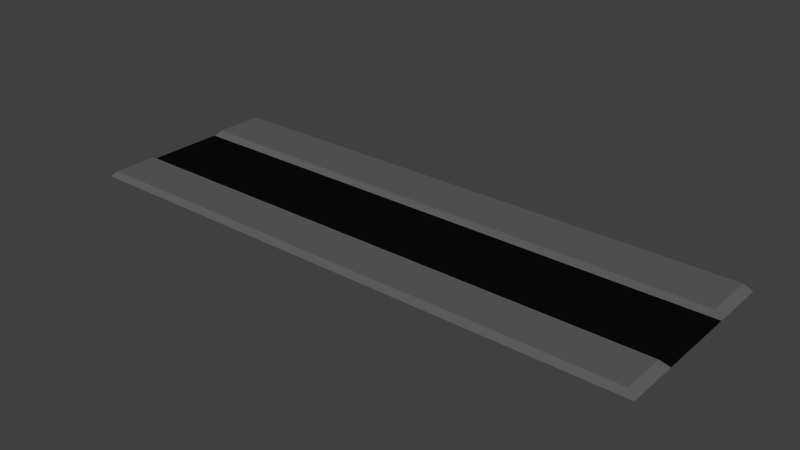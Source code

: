 # Source: Door_Hole.blend  (saved by Blender 2.75.0; exported with 4.5.12 LTS)
import bpy
from mathutils import Matrix  # noqa: F401  (used for matrix-valued properties, if any)

bpy.ops.wm.read_factory_settings(use_empty=True)
scene = bpy.context.scene
scene.name = 'Scene'

# ---- collections
col_collection_1 = bpy.data.collections.new('Collection 1'); scene.collection.children.link(col_collection_1)

# ---- materials (node trees are filled in below, after node groups)
mat_metal_004 = bpy.data.materials.new('metal.004')
mat_metal_004.alpha_threshold = 0.0
mat_metal_004.use_transparent_shadow = False
mat_metal_004.diffuse_color = (0.1171, 0.1171, 0.1171, 1.0)
mat_metal_004.roughness = 0.5
mat_metal_004.specular_intensity = 0.2969
mat_black = bpy.data.materials.new('Black')
mat_black.alpha_threshold = 0.0
mat_black.use_transparent_shadow = False
mat_black.diffuse_color = (0.003362, 0.003362, 0.003362, 1.0)
mat_black.roughness = 0.5
mat_black.specular_intensity = 0.0

# ---- material node trees

# ---- world
world_world = bpy.data.worlds.new('World'); scene.world = world_world
world_world.color = (0.05088, 0.05088, 0.05088)
world_world.use_sun_shadow = False
world_world.sun_shadow_jitter_overblur = 0.0
world_world.cycles.sampling_method = 'MANUAL'
world_world.cycles.sample_map_resolution = 256

# ---- meshes
me_plane_008 = bpy.data.meshes.new('Plane.008')
me_plane_008.from_pydata([(-2.957, -1.0, 0.01118), (2.957, -1.0, 0.07314), (-2.957, -0.5408, 0.01118), (2.957, -0.5408, 0.07314), (-2.957, -0.4885, 0.01118), (2.957, -0.4885, 0.01118), (-2.957, 0.4046, 0.01118), (2.957, -1.038, 0.01118), (-2.957, 0.9226, 0.01118), (-2.884, -1.0, 0.07314), (-2.884, -0.5408, 0.07314), (-2.884, -0.4885, 0.01118), (-2.884, -1.038, 0.01118), (-2.884, 0.9226, 0.07314), (2.957, 0.9226, 0.07314), (-2.884, 0.4046, 0.07314), (2.957, 0.3865, 0.07314), (-2.884, 0.3604, 0.01118), (2.957, 0.3604, 0.01118), (-2.884, 0.9581, 0.01118), (2.957, 0.9581, 0.01118), (-2.957, -1.038, 0.01118), (-2.957, 0.9581, 0.01118), (3.037, 0.9226, 0.01118), (3.037, 0.3865, 0.01118), (3.037, -1.038, 0.01118), (3.037, -0.4885, 0.01118), (3.037, -1.0, 0.01118), (3.037, -0.5408, 0.01118), (-2.957, 0.3604, 0.01118), (3.037, 0.9581, 0.01118), (3.037, 0.3604, 0.01118)], [], [(9, 1, 3, 10), (10, 3, 5, 11), (19, 22, 13), (1, 9, 12, 7), (15, 13, 8, 6), (2, 10, 4), (0, 9, 10, 2), (13, 15, 16, 14), (15, 17, 18, 16), (14, 20, 19, 13), (9, 0, 21), (12, 9, 21), (8, 13, 22), (4, 10, 11), (5, 3, 26), (26, 3, 28), (14, 16, 24, 23), (1, 7, 25), (1, 25, 27), (3, 1, 27, 28), (15, 6, 29), (15, 29, 17), (14, 30, 20), (23, 30, 14), (16, 31, 24), (18, 31, 16), (11, 5, 18, 17), (4, 11, 17, 29), (26, 31, 18, 5)])
me_plane_008.polygons.foreach_set('material_index', [0, 0, 0, 0, 0, 0, 0, 0, 0, 0, 0, 0, 0, 0, 0, 0, 0, 0, 0, 0, 0, 0, 0, 0, 0, 0, 1, 1, 1])
_ca = me_plane_008.color_attributes.new('Col', 'BYTE_COLOR', 'CORNER')
_ca.data.foreach_set('color', [1.0, 1.0, 1.0, 1.0, 1.0, 1.0, 1.0, 1.0, 1.0, 1.0, 1.0, 1.0, 1.0, 1.0, 1.0, 1.0, 1.0, 1.0, 1.0, 1.0, 1.0, 1.0, 1.0, 1.0, 1.0, 1.0, 1.0, 1.0, 1.0, 1.0, 1.0, 1.0, 1.0, 1.0, 1.0, 1.0, 1.0, 1.0, 1.0, 1.0, 1.0, 1.0, 1.0, 1.0, 1.0, 1.0, 1.0, 1.0, 1.0, 1.0, 1.0, 1.0, 1.0, 1.0, 1.0, 1.0, 1.0, 1.0, 1.0, 1.0, 1.0, 1.0, 1.0, 1.0, 1.0, 1.0, 1.0, 1.0, 1.0, 1.0, 1.0, 1.0, 1.0, 1.0, 1.0, 1.0, 1.0, 1.0, 1.0, 1.0, 1.0, 1.0, 1.0, 1.0, 1.0, 1.0, 1.0, 1.0, 1.0, 1.0, 1.0, 1.0, 1.0, 1.0, 1.0, 1.0, 1.0, 1.0, 1.0, 1.0, 1.0, 1.0, 1.0, 1.0, 1.0, 1.0, 1.0, 1.0, 1.0, 1.0, 1.0, 1.0, 1.0, 1.0, 1.0, 1.0, 1.0, 1.0, 1.0, 1.0, 1.0, 1.0, 1.0, 1.0, 1.0, 1.0, 1.0, 1.0, 1.0, 1.0, 1.0, 1.0, 1.0, 1.0, 1.0, 1.0, 1.0, 1.0, 1.0, 1.0, 1.0, 1.0, 1.0, 1.0, 1.0, 1.0, 1.0, 1.0, 1.0, 1.0, 1.0, 1.0, 1.0, 1.0, 1.0, 1.0, 1.0, 1.0, 1.0, 1.0, 1.0, 1.0, 1.0, 1.0, 1.0, 1.0, 1.0, 1.0, 1.0, 1.0, 1.0, 1.0, 1.0, 1.0, 1.0, 1.0, 1.0, 1.0, 1.0, 1.0, 1.0, 1.0, 1.0, 1.0, 1.0, 1.0, 1.0, 1.0, 1.0, 1.0, 1.0, 1.0, 1.0, 1.0, 1.0, 1.0, 1.0, 1.0, 1.0, 1.0, 1.0, 1.0, 1.0, 1.0, 1.0, 1.0, 1.0, 1.0, 1.0, 1.0, 1.0, 1.0, 1.0, 1.0, 1.0, 1.0, 1.0, 1.0, 1.0, 1.0, 1.0, 1.0, 1.0, 1.0, 1.0, 1.0, 1.0, 1.0, 1.0, 1.0, 1.0, 1.0, 1.0, 1.0, 1.0, 1.0, 1.0, 1.0, 1.0, 1.0, 1.0, 1.0, 1.0, 1.0, 1.0, 1.0, 1.0, 1.0, 1.0, 1.0, 1.0, 1.0, 1.0, 1.0, 1.0, 1.0, 1.0, 1.0, 1.0, 1.0, 1.0, 1.0, 1.0, 1.0, 1.0, 1.0, 1.0, 1.0, 1.0, 1.0, 1.0, 1.0, 1.0, 1.0, 1.0, 1.0, 1.0, 1.0, 1.0, 1.0, 1.0, 1.0, 1.0, 1.0, 1.0, 1.0, 1.0, 1.0, 1.0, 1.0, 1.0, 1.0, 1.0, 1.0, 1.0, 1.0, 1.0, 1.0, 1.0, 1.0, 1.0, 1.0, 1.0, 1.0, 1.0, 1.0, 1.0, 1.0, 1.0, 1.0, 1.0, 1.0, 1.0, 1.0, 1.0, 1.0, 1.0, 1.0, 1.0, 1.0, 1.0, 1.0, 1.0, 1.0, 1.0, 1.0, 1.0, 1.0, 1.0, 1.0, 1.0, 1.0, 1.0, 1.0, 1.0, 1.0, 1.0, 1.0, 1.0, 1.0, 1.0, 1.0, 1.0, 1.0, 1.0, 1.0, 1.0, 1.0, 1.0, 1.0, 1.0, 1.0, 1.0, 1.0, 1.0, 1.0, 1.0, 1.0, 1.0, 1.0, 1.0, 1.0, 1.0, 1.0, 1.0, 1.0, 1.0, 1.0, 1.0, 1.0, 1.0, 1.0, 1.0, 1.0, 1.0, 1.0, 1.0, 1.0, 1.0, 1.0, 1.0, 1.0, 1.0, 1.0, 1.0, 1.0, 1.0, 1.0, 1.0, 1.0, 1.0, 1.0, 1.0, 1.0, 1.0, 1.0, 1.0, 1.0, 1.0, 1.0])
me_plane_008.materials.append(mat_metal_004)
me_plane_008.materials.append(mat_black)
me_plane_008.use_remesh_preserve_volume = False
me_plane_008.use_remesh_preserve_attributes = False
me_plane_008.use_mirror_vertex_groups = False
me_plane_008.update()

# ---- objects
ob_door_hole = bpy.data.objects.new('Door_Hole', me_plane_008)

# ---- transforms, parenting, visibility, modifiers, constraints
ob_door_hole.location = (0.0, 0.0, 0.0)
ob_door_hole.lineart.crease_threshold = 0.0

# ---- collection membership
col_collection_1.objects.link(ob_door_hole)

# ---- scene / render settings (as saved in the file)
scene.frame_start = 1; scene.frame_end = 250; scene.frame_set(1)
scene.render.engine = 'BLENDER_EEVEE_NEXT'
scene.render.resolution_percentage = 50
scene.render.dither_intensity = 0.0
scene.cycles.use_denoising = False
scene.cycles.samples = 10
scene.cycles.sampling_pattern = 'TABULATED_SOBOL'
scene.cycles.light_sampling_threshold = 0.0
scene.cycles.use_adaptive_sampling = False
scene.cycles.use_light_tree = False
scene.cycles.blur_glossy = 0.0
scene.cycles.pixel_filter_type = 'GAUSSIAN'
scene.cycles.sample_clamp_indirect = 0.0
scene.view_settings.view_transform = 'Standard'
bpy.context.view_layer.update()

# ---- added for rendering (the .blend has no active camera and no usable light): camera, sun
cam_auto = bpy.data.cameras.new('AutoCamera')
cam_auto.lens = 50.0
cam_auto.sensor_width = 36.0
cam_auto.clip_end = 1000.0
ob_auto_camera = bpy.data.objects.new('AutoCamera', cam_auto)
scene.collection.objects.link(ob_auto_camera)
ob_auto_camera.location = (5.88537, -7.05478, 4.71859)
ob_auto_camera.rotation_euler = (1.09748, -7.21219e-08, 0.694738)
scene.camera = ob_auto_camera
light_auto_sun = bpy.data.lights.new('AutoSun', 'SUN')
light_auto_sun.energy = 3.0
light_auto_sun.angle = 0.0523599
ob_auto_sun = bpy.data.objects.new('AutoSun', light_auto_sun)
scene.collection.objects.link(ob_auto_sun)
ob_auto_sun.rotation_euler = (0.872665, 0.174533, 0.523599)
bpy.context.view_layer.update()
